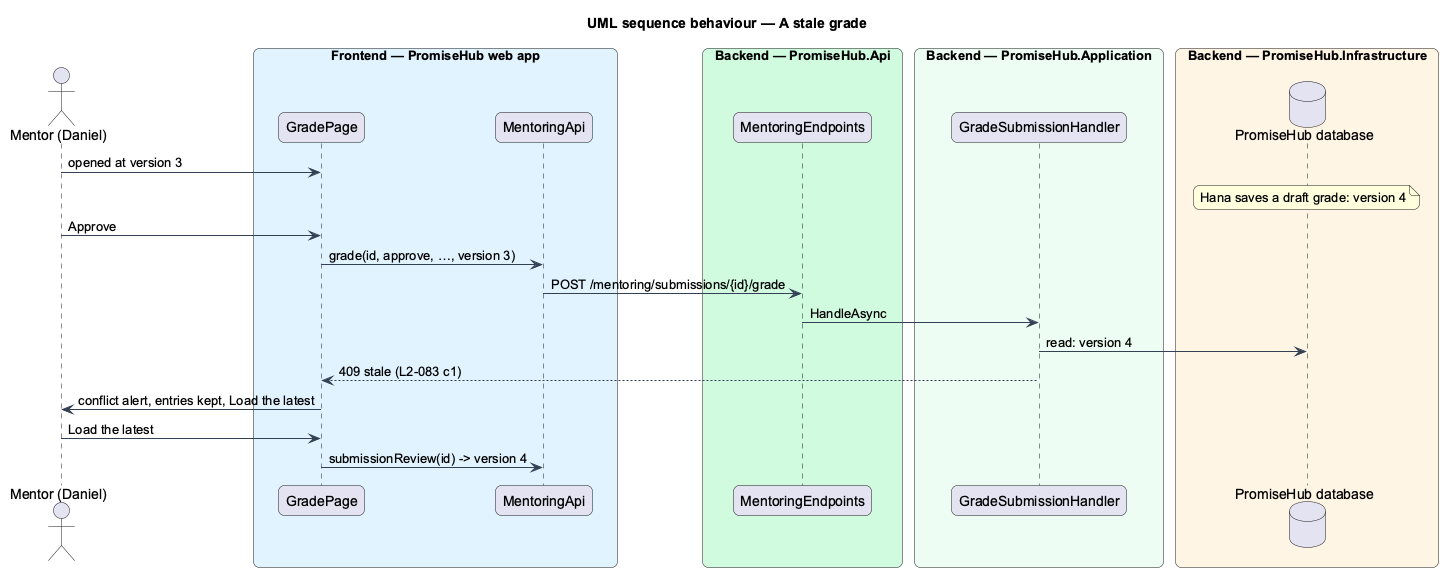

The diagram above was rendered by PlantUML. Its source (embedded in the PNG):
@startuml
title UML sequence behaviour — A stale grade
skinparam backgroundColor #FFFFFF
skinparam shadowing false
skinparam roundcorner 12
skinparam defaultFontName Arial
skinparam ArrowColor #344054
actor "Mentor (Daniel)" as actor
box "Frontend — PromiseHub web app" #E0F2FE
  participant "GradePage" as gp
  participant "MentoringApi" as mapi
end box
box "Backend — PromiseHub.Api" #D1FADF
  participant "MentoringEndpoints" as ep
end box
box "Backend — PromiseHub.Application" #ECFDF3
  participant "GradeSubmissionHandler" as g
end box
box "Backend — PromiseHub.Infrastructure" #FFF4E5
  database "PromiseHub database" as db
end box
actor -> gp : opened at version 3
note over db : Hana saves a draft grade: version 4
actor -> gp : Approve
gp -> mapi : grade(id, approve, …, version 3)
mapi -> ep : POST /mentoring/submissions/{id}/grade
ep -> g : HandleAsync
g -> db : read: version 4
g --> gp : 409 stale (L2-083 c1)
gp -> actor : conflict alert, entries kept, Load the latest
actor -> gp : Load the latest
gp -> mapi : submissionReview(id) -> version 4
@enduml